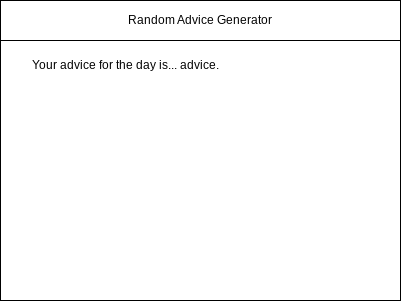

The diagram above was exported from draw.io. Its source (the exported page's mxGraphModel, read from the mxfile embedded in the PNG):
<mxGraphModel dx="1074" dy="791" grid="1" gridSize="10" guides="1" tooltips="1" connect="1" arrows="1" fold="1" page="1" pageScale="1" pageWidth="850" pageHeight="1100" math="0" shadow="0">
  <root>
    <mxCell id="0" />
    <mxCell id="1" parent="0" />
    <mxCell id="2" value="" style="rounded=0;whiteSpace=wrap;html=1;" parent="1" vertex="1">
      <mxGeometry x="80" y="80" width="400" height="300" as="geometry" />
    </mxCell>
    <mxCell id="3" value="Random Advice Generator" style="rounded=0;whiteSpace=wrap;html=1;" parent="1" vertex="1">
      <mxGeometry x="80" y="80" width="400" height="40" as="geometry" />
    </mxCell>
    <mxCell id="6" value="Your advice for the day is... advice." style="text;html=1;strokeColor=none;fillColor=none;align=center;verticalAlign=middle;whiteSpace=wrap;rounded=0;" parent="1" vertex="1">
      <mxGeometry x="100" y="130" width="210" height="30" as="geometry" />
    </mxCell>
  </root>
</mxGraphModel>